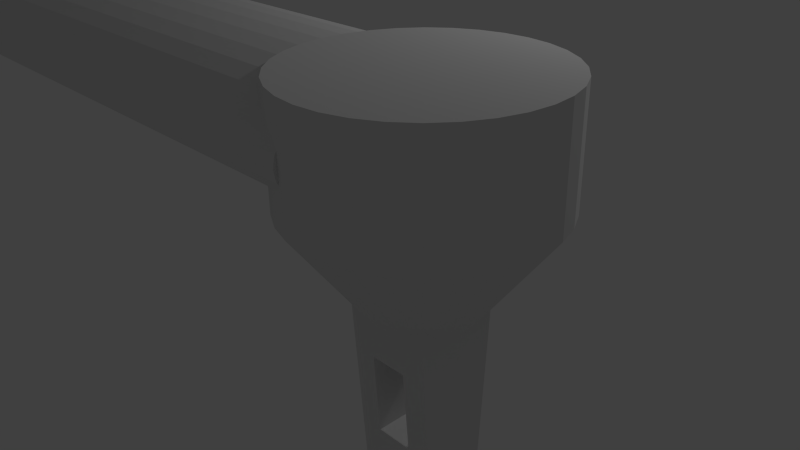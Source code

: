 # Source: arm.blend  (saved by Blender 2.74.0; exported with 4.5.12 LTS)
import bpy
from mathutils import Matrix  # noqa: F401  (used for matrix-valued properties, if any)

bpy.ops.wm.read_factory_settings(use_empty=True)
scene = bpy.context.scene
scene.name = 'Scene'

# ---- collections
col_collection_1 = bpy.data.collections.new('Collection 1'); scene.collection.children.link(col_collection_1)

# ---- world
world_world = bpy.data.worlds.new('World'); scene.world = world_world
world_world.color = (0.05088, 0.05088, 0.05088)
world_world.use_sun_shadow = False
world_world.sun_shadow_jitter_overblur = 0.0
world_world.cycles.sampling_method = 'MANUAL'
world_world.cycles.sample_map_resolution = 256

# ---- cameras
cam_camera = bpy.data.cameras.new('Camera')
cam_camera.clip_end = 100.0
cam_camera.lens = 35.0
cam_camera.sensor_width = 32.0
cam_camera.sensor_height = 18.0
cam_camera.ortho_scale = 7.314
cam_camera.dof.focus_distance = 0.0
cam_camera.dof.aperture_fstop = 128.0

# ---- lights
light_lamp = bpy.data.lights.new('Lamp', 'POINT')
light_lamp.transmission_factor = 0.0
light_lamp.cutoff_distance = 30.0
light_lamp.energy = 100.0
light_lamp.shadow_buffer_clip_start = 1.001
light_lamp.shadow_soft_size = 0.1
light_lamp.shadow_maximum_resolution = 0.006
light_lamp.use_absolute_resolution = True
light_lamp.cycles.use_multiple_importance_sampling = False

# ---- meshes
me_cylinder_003 = bpy.data.meshes.new('Cylinder.003')
me_cylinder_003.from_pydata([(0.0, 0.43, -1.0), (0.0, 0.43, 1.0), (0.3724, 0.215, -1.0), (0.3724, 0.215, 1.0), (0.3724, -0.215, -1.0), (0.3724, -0.215, 1.0), (-3.759e-08, -0.43, -1.0), (-3.759e-08, -0.43, 1.0), (-0.3724, -0.215, -1.0), (-0.3724, -0.215, 1.0), (-0.3724, 0.215, -1.0), (-0.3724, 0.215, 1.0)], [], [(0, 1, 3, 2), (2, 3, 5, 4), (4, 5, 7, 6), (6, 7, 9, 8), (3, 1, 11, 9, 7, 5), (10, 11, 1, 0), (8, 9, 11, 10), (0, 2, 4, 6, 8, 10)])
me_cylinder_003.use_remesh_preserve_volume = False
me_cylinder_003.use_remesh_preserve_attributes = False
me_cylinder_003.use_mirror_vertex_groups = False
me_cylinder_003.update()
me_cylinder = bpy.data.meshes.new('Cylinder')
me_cylinder.from_pydata([(0.0, 1.0, -1.0), (0.0, 1.0, 1.0), (0.1951, 0.9808, -1.0), (0.1951, 0.9808, 1.0), (0.3827, 0.9239, -1.0), (0.3827, 0.9239, 1.0), (0.5556, 0.8315, -1.0), (0.5556, 0.8315, 1.0), (0.7071, 0.7071, -1.0), (0.7071, 0.7071, 1.0), (0.8315, 0.5556, -1.0), (0.8315, 0.5556, 1.0), (0.9239, 0.3827, -1.0), (0.9239, 0.3827, 1.0), (0.9808, 0.1951, -1.0), (0.9808, 0.1951, 1.0), (1.0, 7.55e-08, -1.0), (1.0, 7.55e-08, 1.0), (0.9808, -0.1951, -1.0), (0.9808, -0.1951, 1.0), (0.9239, -0.3827, -1.0), (0.9239, -0.3827, 1.0), (0.8315, -0.5556, -1.0), (0.8315, -0.5556, 1.0), (0.7071, -0.7071, -1.0), (0.7071, -0.7071, 1.0), (0.5556, -0.8315, -1.0), (0.5556, -0.8315, 1.0), (0.3827, -0.9239, -1.0), (0.3827, -0.9239, 1.0), (0.1951, -0.9808, -1.0), (0.1951, -0.9808, 1.0), (-3.258e-07, -1.0, -1.0), (-3.258e-07, -1.0, 1.0), (-0.1951, -0.9808, -1.0), (-0.1951, -0.9808, 1.0), (-0.3827, -0.9239, -1.0), (-0.3827, -0.9239, 1.0), (-0.5556, -0.8315, -1.0), (-0.5556, -0.8315, 1.0), (-0.7071, -0.7071, -1.0), (-0.7071, -0.7071, 1.0), (-0.8315, -0.5556, -1.0), (-0.8315, -0.5556, 1.0), (-0.9239, -0.3827, -1.0), (-0.9239, -0.3827, 1.0), (-0.9808, -0.1951, -1.0), (-0.9808, -0.1951, 1.0), (-1.0, 9.656e-07, -1.0), (-1.0, 9.656e-07, 1.0), (-0.9808, 0.1951, -1.0), (-0.9808, 0.1951, 1.0), (-0.9239, 0.3827, -1.0), (-0.9239, 0.3827, 1.0), (-0.8315, 0.5556, -1.0), (-0.8315, 0.5556, 1.0), (-0.7071, 0.7071, -1.0), (-0.7071, 0.7071, 1.0), (-0.5556, 0.8315, -1.0), (-0.5556, 0.8315, 1.0), (-0.3827, 0.9239, -1.0), (-0.3827, 0.9239, 1.0), (-0.1951, 0.9808, -1.0), (-0.1951, 0.9808, 1.0)], [], [(0, 1, 3, 2), (2, 3, 5, 4), (4, 5, 7, 6), (6, 7, 9, 8), (8, 9, 11, 10), (10, 11, 13, 12), (12, 13, 15, 14), (14, 15, 17, 16), (16, 17, 19, 18), (18, 19, 21, 20), (20, 21, 23, 22), (22, 23, 25, 24), (24, 25, 27, 26), (26, 27, 29, 28), (28, 29, 31, 30), (30, 31, 33, 32), (32, 33, 35, 34), (34, 35, 37, 36), (36, 37, 39, 38), (38, 39, 41, 40), (40, 41, 43, 42), (42, 43, 45, 44), (44, 45, 47, 46), (46, 47, 49, 48), (48, 49, 51, 50), (50, 51, 53, 52), (52, 53, 55, 54), (54, 55, 57, 56), (56, 57, 59, 58), (58, 59, 61, 60), (3, 1, 63, 61, 59, 57, 55, 53, 51, 49, 47, 45, 43, 41, 39, 37, 35, 33, 31, 29, 27, 25, 23, 21, 19, 17, 15, 13, 11, 9, 7, 5), (62, 63, 1, 0), (60, 61, 63, 62), (0, 2, 4, 6, 8, 10, 12, 14, 16, 18, 20, 22, 24, 26, 28, 30, 32, 34, 36, 38, 40, 42, 44, 46, 48, 50, 52, 54, 56, 58, 60, 62)])
me_cylinder.use_remesh_preserve_volume = False
me_cylinder.use_remesh_preserve_attributes = False
me_cylinder.use_mirror_vertex_groups = False
me_cylinder.update()
me_cylinder_002 = bpy.data.meshes.new('Cylinder.002')
me_cylinder_002.from_pydata([(-0.1535, -0.7961, -1.156), (-0.1535, 0.538, -1.156), (-0.1535, 0.538, -1.826), (-0.1535, -0.7961, -1.826), (0.1457, -0.7961, -1.156), (0.1457, -0.7961, -1.826), (0.1457, 0.538, -1.156), (0.1457, 0.538, -1.826)], [], [(0, 1, 2, 3), (4, 0, 3, 5), (4, 6, 1, 0), (1, 6, 7, 2), (3, 2, 7, 5), (6, 4, 5, 7)])
me_cylinder_002.use_remesh_preserve_volume = False
me_cylinder_002.use_remesh_preserve_attributes = False
me_cylinder_002.use_mirror_vertex_groups = False
me_cylinder_002.update()
me_cylinder_001 = bpy.data.meshes.new('Cylinder.001')
me_cylinder_001.from_pydata([(-0.3395, -0.3774, -0.6663), (-0.3395, 0.3129, -0.6663), (-0.3395, 0.09775, -3.748), (-0.3395, -0.1623, -3.748), (-0.1535, -0.2965, -1.826), (0.3508, -0.3774, -0.6663), (0.3508, 0.3129, -0.6663), (-0.1535, 0.2319, -1.826), (0.3508, 0.09775, -3.748), (0.3508, -0.1623, -3.748), (-0.1535, -0.2191, -2.934), (0.1457, -0.3433, -1.156), (0.1457, -0.2965, -1.826), (0.1457, -0.2659, -2.264), (0.1457, -0.2191, -2.934), (-0.1535, -0.2659, -2.264), (-0.1535, -0.3433, -1.156), (0.1457, 0.2787, -1.156), (-0.1535, 0.2787, -1.156), (-0.1535, 0.2013, -2.264), (-0.1535, 0.1545, -2.934), (0.1457, 0.2319, -1.826), (0.1457, 0.1545, -2.934), (0.1457, 0.2013, -2.264), (0.09755, 0.9904, -0.02333), (0.09755, 0.9904, 0.8874), (0.1951, 0.9808, 0.8874), (0.1951, 0.9808, -0.02333), (0.02749, 0.2791, -1.0), (0.05497, 0.2764, -1.0), (4.768e-07, 1.0, -0.02333), (4.768e-07, 1.0, 0.8874), (-0.09754, 0.9904, 0.8874), (-0.1951, 0.9808, 0.8874), (-0.2889, 0.9523, 0.8874), (-0.3827, 0.9239, 0.8874), (-0.4691, 0.8777, 0.8874), (-0.5556, 0.8315, 0.8874), (-0.6313, 0.7693, 0.8874), (-0.7071, 0.7071, 0.8874), (-0.7693, 0.6313, 0.8874), (-0.8315, 0.5556, 0.8874), (-0.8777, 0.4691, 0.8874), (-0.9239, 0.3827, 0.8874), (-0.9523, 0.2889, 0.8874), (-0.9808, 0.1951, 0.8874), (-0.9904, 0.09755, 0.8874), (-1.0, 4.768e-07, 0.8874), (-0.9904, -0.09754, 0.8874), (-0.9808, -0.1951, 0.8874), (-0.9523, -0.2889, 0.8874), (-0.9239, -0.3827, 0.8874), (-0.8777, -0.4691, 0.8874), (-0.8315, -0.5556, 0.8874), (-0.7693, -0.6313, 0.8874), (-0.7071, -0.7071, 0.8874), (-0.6313, -0.7693, 0.8874), (-0.5556, -0.8315, 0.8874), (-0.4691, -0.8777, 0.8874), (-0.3827, -0.9239, 0.8874), (-0.2889, -0.9523, 0.8874), (-0.1951, -0.9808, 0.8874), (-0.09755, -0.9904, 0.8874), (2.384e-07, -1.0, 0.8874), (0.09755, -0.9904, 0.8874), (0.1951, -0.9808, 0.8874), (0.2889, -0.9523, 0.8874), (0.3827, -0.9239, 0.8874), (0.4691, -0.8777, 0.8874), (0.5556, -0.8315, 0.8874), (0.6313, -0.7693, 0.8874), (0.7071, -0.7071, 0.8874), (0.7693, -0.6313, 0.8874), (0.8315, -0.5556, 0.8874), (0.8777, -0.4691, 0.8874), (0.9239, -0.3827, 0.8874), (0.9523, -0.2889, 0.8874), (0.9808, -0.1951, 0.8874), (0.9904, -0.09755, 0.8874), (1.0, -4.768e-07, 0.8874), (0.9904, 0.09754, 0.8874), (0.9808, 0.1951, 0.8874), (0.9523, 0.2889, 0.8874), (0.9239, 0.3827, 0.8874), (0.8777, 0.4691, 0.8874), (0.8315, 0.5556, 0.8874), (0.7693, 0.6313, 0.8874), (0.7071, 0.7071, 0.8874), (0.6313, 0.7693, 0.8874), (0.5556, 0.8315, 0.8874), (0.4691, 0.8777, 0.8874), (0.3827, 0.9239, 0.8874), (0.2889, 0.9523, 0.8874), (0.2889, 0.9523, -0.02333), (4.768e-07, 0.2818, -1.0), (0.0814, 0.2683, -1.0), (0.1078, 0.2603, -1.0), (0.1322, 0.2473, -1.0), (0.1565, 0.2343, -1.0), (0.1779, 0.2168, -1.0), (0.1992, 0.1992, -1.0), (0.2168, 0.1779, -1.0), (0.2343, 0.1565, -1.0), (0.2473, 0.1322, -1.0), (0.2603, 0.1078, -1.0), (0.2683, 0.0814, -1.0), (0.2764, 0.05497, -1.0), (0.2791, 0.02749, -1.0), (0.2818, -2.384e-07, -1.0), (0.2791, -0.02749, -1.0), (0.2764, -0.05497, -1.0), (0.2683, -0.0814, -1.0), (0.2603, -0.1078, -1.0), (0.2473, -0.1322, -1.0), (0.2343, -0.1565, -1.0), (0.2168, -0.1779, -1.0), (0.1992, -0.1992, -1.0), (0.1779, -0.2168, -1.0), (0.1565, -0.2343, -1.0), (0.1322, -0.2473, -1.0), (0.1078, -0.2603, -1.0), (0.0814, -0.2683, -1.0), (0.05497, -0.2764, -1.0), (0.02749, -0.2791, -1.0), (4.768e-07, -0.2818, -1.0), (-0.02749, -0.2791, -1.0), (-0.05497, -0.2764, -1.0), (-0.0814, -0.2683, -1.0), (-0.1078, -0.2603, -1.0), (-0.1322, -0.2473, -1.0), (-0.1565, -0.2343, -1.0), (-0.1779, -0.2168, -1.0), (-0.1992, -0.1992, -1.0), (-0.2168, -0.1779, -1.0), (-0.2343, -0.1565, -1.0), (-0.2473, -0.1322, -1.0), (-0.2603, -0.1078, -1.0), (-0.2683, -0.0814, -1.0), (-0.2764, -0.05497, -1.0), (-0.2791, -0.02749, -1.0), (-0.2818, 0.0, -1.0), (-0.2791, 0.02749, -1.0), (-0.2764, 0.05497, -1.0), (-0.2683, 0.0814, -1.0), (-0.2603, 0.1078, -1.0), (-0.2473, 0.1322, -1.0), (-0.2343, 0.1565, -1.0), (-0.2168, 0.1779, -1.0), (-0.1992, 0.1992, -1.0), (-0.1779, 0.2168, -1.0), (-0.1565, 0.2343, -1.0), (-0.1322, 0.2473, -1.0), (-0.1078, 0.2603, -1.0), (-0.0814, 0.2683, -1.0), (-0.05497, 0.2764, -1.0), (-0.02749, 0.2791, -1.0), (-0.09754, 0.9904, -0.02333), (-0.1951, 0.9808, -0.02333), (-0.2889, 0.9523, -0.02333), (-0.3827, 0.9239, -0.02333), (-0.4691, 0.8777, -0.02333), (-0.5556, 0.8315, -0.02333), (-0.6313, 0.7693, -0.02333), (-0.7071, 0.7071, -0.02333), (-0.7693, 0.6313, -0.02333), (-0.8315, 0.5556, -0.02333), (-0.8777, 0.4691, -0.02333), (-0.9239, 0.3827, -0.02333), (-0.9523, 0.2889, -0.02333), (-0.9808, 0.1951, -0.02333), (-0.9904, 0.09755, -0.02333), (-1.0, 4.768e-07, -0.02333), (-0.9904, -0.09754, -0.02333), (-0.9808, -0.1951, -0.02333), (-0.9523, -0.2889, -0.02333), (-0.9239, -0.3827, -0.02333), (-0.8777, -0.4691, -0.02333), (-0.8315, -0.5556, -0.02333), (-0.7693, -0.6313, -0.02333), (-0.7071, -0.7071, -0.02333), (-0.6313, -0.7693, -0.02333), (-0.5556, -0.8315, -0.02333), (-0.4691, -0.8777, -0.02333), (-0.3827, -0.9239, -0.02333), (-0.2889, -0.9523, -0.02333), (-0.1951, -0.9808, -0.02333), (-0.09755, -0.9904, -0.02333), (2.384e-07, -1.0, -0.02333), (0.09755, -0.9904, -0.02333), (0.1951, -0.9808, -0.02333), (0.2889, -0.9523, -0.02333), (0.3827, -0.9239, -0.02333), (0.4691, -0.8777, -0.02333), (0.5556, -0.8315, -0.02333), (0.6313, -0.7693, -0.02333), (0.7071, -0.7071, -0.02333), (0.7693, -0.6313, -0.02333), (0.8315, -0.5556, -0.02333), (0.8777, -0.4691, -0.02333), (0.9239, -0.3827, -0.02333), (0.9523, -0.2889, -0.02333), (0.9808, -0.1951, -0.02333), (0.9904, -0.09755, -0.02333), (1.0, -4.768e-07, -0.02333), (0.9904, 0.09754, -0.02333), (0.9808, 0.1951, -0.02333), (0.9523, 0.2889, -0.02333), (0.9239, 0.3827, -0.02333), (0.8777, 0.4691, -0.02333), (0.8315, 0.5556, -0.02333), (0.7693, 0.6313, -0.02333), (0.7071, 0.7071, -0.02333), (0.6313, 0.7693, -0.02333), (0.5556, 0.8315, -0.02333), (0.4691, 0.8777, -0.02333), (0.3827, 0.9239, -0.02333)], [], [(0, 1, 2, 3), (5, 6, 1, 0), (3, 2, 8, 9), (10, 3, 9, 5, 11, 12, 13, 14), (15, 13, 12, 4, 3, 10), (5, 0, 3, 4, 16, 11), (6, 5, 9, 8), (18, 7, 2, 1, 6, 17), (19, 20, 2, 7, 21, 22, 23), (20, 22, 21, 17, 6, 8, 2), (4, 12, 21, 7), (17, 21, 12, 11), (16, 4, 7, 18), (11, 16, 18, 17), (15, 10, 20, 19), (13, 15, 19, 23), (10, 14, 22, 20), (23, 22, 14, 13), (24, 25, 26, 27), (28, 24, 27, 29), (30, 31, 25, 24), (26, 25, 31, 32, 33, 34, 35, 36, 37, 38, 39, 40, 41, 42, 43, 44, 45, 46, 47, 48, 49, 50, 51, 52, 53, 54, 55, 56, 57, 58, 59, 60, 61, 62, 63, 64, 65, 66, 67, 68, 69, 70, 71, 72, 73, 74, 75, 76, 77, 78, 79, 80, 81, 82, 83, 84, 85, 86, 87, 88, 89, 90, 91, 92), (27, 26, 92, 93), (94, 28, 29, 95, 96, 97, 98, 99, 100, 101, 102, 103, 104, 105, 106, 107, 108, 109, 110, 111, 112, 113, 114, 115, 116, 117, 118, 119, 120, 121, 122, 123, 124, 125, 126, 127, 128, 129, 130, 131, 132, 133, 134, 135, 136, 137, 138, 139, 140, 141, 142, 143, 144, 145, 146, 147, 148, 149, 150, 151, 152, 153, 154, 155), (94, 30, 24, 28), (29, 27, 93, 95), (156, 32, 31, 30), (157, 33, 32, 156), (158, 34, 33, 157), (159, 35, 34, 158), (160, 36, 35, 159), (161, 37, 36, 160), (162, 38, 37, 161), (163, 39, 38, 162), (164, 40, 39, 163), (165, 41, 40, 164), (166, 42, 41, 165), (167, 43, 42, 166), (168, 44, 43, 167), (169, 45, 44, 168), (170, 46, 45, 169), (171, 47, 46, 170), (172, 48, 47, 171), (173, 49, 48, 172), (174, 50, 49, 173), (175, 51, 50, 174), (176, 52, 51, 175), (177, 53, 52, 176), (178, 54, 53, 177), (179, 55, 54, 178), (180, 56, 55, 179), (181, 57, 56, 180), (182, 58, 57, 181), (183, 59, 58, 182), (184, 60, 59, 183), (185, 61, 60, 184), (186, 62, 61, 185), (187, 63, 62, 186), (188, 64, 63, 187), (189, 65, 64, 188), (190, 66, 65, 189), (191, 67, 66, 190), (192, 68, 67, 191), (193, 69, 68, 192), (194, 70, 69, 193), (195, 71, 70, 194), (196, 72, 71, 195), (197, 73, 72, 196), (198, 74, 73, 197), (199, 75, 74, 198), (200, 76, 75, 199), (201, 77, 76, 200), (202, 78, 77, 201), (203, 79, 78, 202), (204, 80, 79, 203), (205, 81, 80, 204), (206, 82, 81, 205), (207, 83, 82, 206), (208, 84, 83, 207), (209, 85, 84, 208), (210, 86, 85, 209), (211, 87, 86, 210), (212, 88, 87, 211), (213, 89, 88, 212), (214, 90, 89, 213), (215, 91, 90, 214), (93, 92, 91, 215), (155, 156, 30, 94), (95, 93, 215, 96), (96, 215, 214, 97), (97, 214, 213, 98), (98, 213, 212, 99), (99, 212, 211, 100), (100, 211, 210, 101), (101, 210, 209, 102), (102, 209, 208, 103), (103, 208, 207, 104), (104, 207, 206, 105), (105, 206, 205, 106), (106, 205, 204, 107), (107, 204, 203, 108), (108, 203, 202, 109), (109, 202, 201, 110), (110, 201, 200, 111), (111, 200, 199, 112), (112, 199, 198, 113), (113, 198, 197, 114), (114, 197, 196, 115), (115, 196, 195, 116), (116, 195, 194, 117), (117, 194, 193, 118), (118, 193, 192, 119), (119, 192, 191, 120), (120, 191, 190, 121), (121, 190, 189, 122), (122, 189, 188, 123), (123, 188, 187, 124), (124, 187, 186, 125), (125, 186, 185, 126), (126, 185, 184, 127), (127, 184, 183, 128), (128, 183, 182, 129), (129, 182, 181, 130), (130, 181, 180, 131), (131, 180, 179, 132), (132, 179, 178, 133), (133, 178, 177, 134), (134, 177, 176, 135), (135, 176, 175, 136), (136, 175, 174, 137), (137, 174, 173, 138), (138, 173, 172, 139), (139, 172, 171, 140), (140, 171, 170, 141), (141, 170, 169, 142), (142, 169, 168, 143), (143, 168, 167, 144), (144, 167, 166, 145), (145, 166, 165, 146), (146, 165, 164, 147), (147, 164, 163, 148), (148, 163, 162, 149), (149, 162, 161, 150), (150, 161, 160, 151), (151, 160, 159, 152), (152, 159, 158, 153), (153, 158, 157, 154), (154, 157, 156, 155)])
me_cylinder_001.use_remesh_preserve_volume = False
me_cylinder_001.use_remesh_preserve_attributes = False
me_cylinder_001.use_mirror_vertex_groups = False
me_cylinder_001.update()

# ---- objects
ob_cylinder_003 = bpy.data.objects.new('Cylinder.003', me_cylinder_003)
ob_cylinder = bpy.data.objects.new('Cylinder', me_cylinder)
ob_cylinder_002 = bpy.data.objects.new('Cylinder.002', me_cylinder_002)
ob_cylinder_001 = bpy.data.objects.new('Cylinder.001', me_cylinder_001)
ob_lamp = bpy.data.objects.new('Lamp', light_lamp)
ob_camera = bpy.data.objects.new('Camera', cam_camera)

# ---- transforms, parenting, visibility, modifiers, constraints
ob_cylinder_003.location = (0.5954, -2.869, 6.605)
ob_cylinder_003.lineart.crease_threshold = 0.0
ob_cylinder.location = (-3.868, -2.841, 3.372)
ob_cylinder.rotation_euler = (-0.0, 1.571, 0.0)
ob_cylinder.scale = (0.4541, 1.0, 7.411)
ob_cylinder.lineart.crease_threshold = 0.0
ob_cylinder_002.location = (3.782, -4.674, 1.83)
ob_cylinder_002.lineart.crease_threshold = 0.0
_m = ob_cylinder_002.modifiers.new('Boolean', 'BOOLEAN')
_m.solver = 'FAST'
ob_cylinder_001.location = (3.782, -2.841, 2.939)
ob_cylinder_001.lineart.crease_threshold = 0.0
ob_lamp.location = (4.076, 1.005, 5.904)
ob_lamp.rotation_euler = (0.6503, 0.05522, 1.866)
ob_lamp.lock_rotations_4d = False
ob_lamp.empty_display_type = 'ARROWS'
ob_lamp.color = (0.0, 0.0, 0.0, 0.0)
ob_lamp.lineart.crease_threshold = 0.0
ob_camera.location = (7.481, -6.508, 5.344)
ob_camera.rotation_euler = (1.109, 0.01082, 0.8149)
ob_camera.lock_rotations_4d = False
ob_camera.empty_display_type = 'ARROWS'
ob_camera.color = (0.0, 0.0, 0.0, 0.0)
ob_camera.display_type = 'WIRE'
ob_camera.lineart.crease_threshold = 0.0

# ---- collection membership
col_collection_1.objects.link(ob_cylinder_003)
col_collection_1.objects.link(ob_cylinder)
col_collection_1.objects.link(ob_cylinder_002)
col_collection_1.objects.link(ob_cylinder_001)
col_collection_1.objects.link(ob_lamp)
col_collection_1.objects.link(ob_camera)

# ---- scene / render settings (as saved in the file)
scene.camera = ob_camera
scene.frame_start = 1; scene.frame_end = 250; scene.frame_set(1)
scene.render.engine = 'BLENDER_EEVEE_NEXT'
scene.render.resolution_percentage = 50
scene.render.dither_intensity = 0.0
scene.cycles.use_denoising = False
scene.cycles.samples = 10
scene.cycles.sampling_pattern = 'TABULATED_SOBOL'
scene.cycles.light_sampling_threshold = 0.0
scene.cycles.use_adaptive_sampling = False
scene.cycles.use_light_tree = False
scene.cycles.blur_glossy = 0.0
scene.cycles.pixel_filter_type = 'GAUSSIAN'
scene.cycles.sample_clamp_indirect = 0.0
scene.view_settings.view_transform = 'Standard'
bpy.context.view_layer.update()
